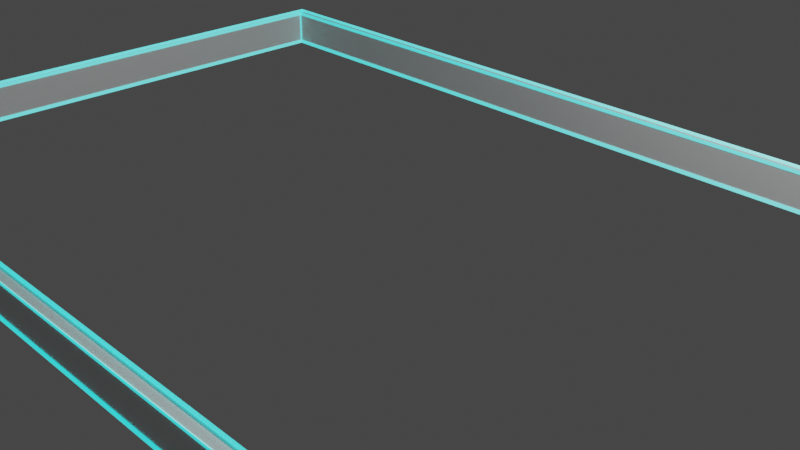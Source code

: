 # Source: border10.blend  (saved by Blender 3.5.10; exported with 4.5.12 LTS)
import bpy
from mathutils import Matrix  # noqa: F401  (used for matrix-valued properties, if any)

bpy.ops.wm.read_factory_settings(use_empty=True)
scene = bpy.context.scene
scene.name = 'Scene'

# ---- collections
col_collection = bpy.data.collections.new('Collection'); scene.collection.children.link(col_collection)

# ---- materials (node trees are filled in below, after node groups)
mat_material_001 = bpy.data.materials.new('Material.001')
mat_material_001.use_transparent_shadow = False
mat_material_002 = bpy.data.materials.new('Material.002')
mat_material_002.use_transparent_shadow = False

# ---- material node trees
mat_material_001.use_nodes = True; mat_material_001.node_tree.nodes.clear()
_N = mat_material_001.node_tree.nodes; _L = mat_material_001.node_tree.links
n0 = _N.new('ShaderNodeBsdfPrincipled'); n0.name = 'Principled BSDF'; n0.location = (10, 300)
n0.distribution = 'GGX'
n0.subsurface_method = 'RANDOM_WALK_SKIN'
n0.inputs[3].default_value = 1.45
n0.inputs[27].default_value = (0.0, 0.0, 0.0, 1.0)
n0.inputs[28].default_value = 1.0
n1 = _N.new('ShaderNodeOutputMaterial'); n1.name = 'Material Output'; n1.location = (300, 300)
_L.new(n0.outputs[0], n1.inputs[0])
n1.is_active_output = True
mat_material_002.use_nodes = True; mat_material_002.node_tree.nodes.clear()
_N = mat_material_002.node_tree.nodes; _L = mat_material_002.node_tree.links
n0 = _N.new('ShaderNodeBsdfPrincipled'); n0.name = 'Principled BSDF'; n0.location = (10, 300)
n0.distribution = 'GGX'
n0.subsurface_method = 'RANDOM_WALK_SKIN'
n0.inputs[3].default_value = 1.45
n0.inputs[27].default_value = (0.0, 0.9758, 1.0, 1.0)
n0.inputs[28].default_value = 1.0
n1 = _N.new('ShaderNodeOutputMaterial'); n1.name = 'Material Output'; n1.location = (300, 300)
_L.new(n0.outputs[0], n1.inputs[0])
n1.is_active_output = True

# ---- world
world_world = bpy.data.worlds.new('World'); scene.world = world_world
world_world.use_nodes = True; world_world.node_tree.nodes.clear()
_N = world_world.node_tree.nodes; _L = world_world.node_tree.links
n0 = _N.new('ShaderNodeOutputWorld'); n0.name = 'World Output'; n0.location = (300, 300)
n1 = _N.new('ShaderNodeBackground'); n1.name = 'Background'; n1.location = (10, 300)
n1.inputs[0].default_value = (0.05088, 0.05088, 0.05088, 1.0)
_L.new(n1.outputs[0], n0.inputs[0])
n0.is_active_output = True
world_world.color = (0.05088, 0.05088, 0.05088)
world_world.use_sun_shadow = False
world_world.sun_shadow_jitter_overblur = 0.0

# ---- cameras
cam_camera = bpy.data.cameras.new('Camera')
cam_camera.clip_end = 100.0
cam_camera.ortho_scale = 7.314

# ---- lights
light_light = bpy.data.lights.new('Light', 'POINT')
light_light.transmission_factor = 0.0
light_light.energy = 1000.0
light_light.shadow_soft_size = 0.1
light_light.shadow_maximum_resolution = 0.006
light_light.use_absolute_resolution = True

# ---- meshes
me_torus_001 = bpy.data.meshes.new('Torus.001')
me_torus_001.from_pydata([(13.86, -3.465, 0.198), (13.46, -3.465, 0.198), (13.46, -3.465, -0.198), (13.86, -3.465, -0.198), (-3.465, 13.86, 0.198), (-3.465, 13.46, 0.198), (-3.465, 13.46, -0.198), (-3.465, 13.86, -0.198), (-13.86, 3.465, 0.198), (-13.46, 3.465, 0.198), (-13.46, 3.465, -0.198), (-13.86, 3.465, -0.198), (3.465, -13.86, 0.198), (3.465, -13.46, 0.198), (3.465, -13.46, -0.198), (3.465, -13.86, -0.198)], [], [(7, 11, 8, 4), (12, 13, 9, 8), (6, 7, 3, 2), (15, 3, 0, 12), (11, 15, 12, 8), (3, 7, 4, 0), (2, 3, 15, 14), (15, 11, 10, 14), (0, 1, 13, 12), (5, 6, 2, 1), (13, 14, 10, 9), (1, 2, 14, 13), (8, 9, 5, 4), (9, 10, 6, 5), (10, 11, 7, 6), (4, 5, 1, 0)])
_uv = me_torus_001.uv_layers.new(name='UVMap')
_uv.uv.foreach_set('vector', [0.75, 0.375, 1.0, 0.375, 1.0, 0.625, 0.75, 0.625, 0.25, 0.625, 0.25, 0.875, 0.0, 0.875, 0.0, 0.625, 0.75, 0.125, 0.75, 0.375, 0.5, 0.375, 0.5, 0.125, 0.25, 0.375, 0.5, 0.375, 0.5, 0.625, 0.25, 0.625, 0.0, 0.375, 0.25, 0.375, 0.25, 0.625, 0.0, 0.625, 0.5, 0.375, 0.75, 0.375, 0.75, 0.625, 0.5, 0.625, 0.5, 0.125, 0.5, 0.375, 0.25, 0.375, 0.25, 0.125, 0.25, 0.375, 0.0, 0.375, 0.0, 0.125, 0.25, 0.125, 0.5, 0.625, 0.5, 0.875, 0.25, 0.875, 0.25, 0.625, 0.75, 0.875, 0.75, 0.125, 0.5, 0.125, 0.5, 0.875, 0.25, 0.875, 0.25, 0.125, 0.0, 0.125, 0.0, 0.875, 0.5, 0.875, 0.5, 0.125, 0.25, 0.125, 0.25, 0.875, 1.0, 0.625, 1.0, 0.875, 0.75, 0.875, 0.75, 0.625, 1.0, 0.875, 1.0, 0.125, 0.75, 0.125, 0.75, 0.875, 1.0, 0.125, 1.0, 0.375, 0.75, 0.375, 0.75, 0.125, 0.75, 0.625, 0.75, 0.875, 0.5, 0.875, 0.5, 0.625])
me_torus_001.materials.append(mat_material_001)
me_torus_001.materials.append(mat_material_002)
me_torus_001.update()

# ---- objects
ob_light = bpy.data.objects.new('Light', light_light)
ob_camera = bpy.data.objects.new('Camera', cam_camera)
ob_torus_001 = bpy.data.objects.new('Torus.001', me_torus_001)

# ---- transforms, parenting, visibility, modifiers, constraints
ob_light.location = (4.076, 1.005, 5.904)
ob_light.rotation_euler = (0.6503, 0.05522, 1.866)
ob_light.lock_rotations_4d = False
ob_light.empty_display_type = 'ARROWS'
ob_light.color = (0.0, 0.0, 0.0, 0.0)
ob_light.lineart.crease_threshold = 0.0
ob_camera.location = (7.359, -6.926, 4.958)
ob_camera.rotation_euler = (1.109, 0.0, 0.8149)
ob_camera.lock_rotations_4d = False
ob_camera.empty_display_type = 'ARROWS'
ob_camera.color = (0.0, 0.0, 0.0, 0.0)
ob_camera.display_type = 'WIRE'
ob_camera.lineart.crease_threshold = 0.0
ob_torus_001.location = (0.0, 6.612e-07, 7.126e-09)
ob_torus_001.rotation_mode = 'AXIS_ANGLE'
ob_torus_001.rotation_axis_angle = (0.7854, 0.0, 0.0, 1.0)
ob_torus_001.scale = (0.5, 0.5, 1.0)
_m = ob_torus_001.modifiers.new('Wireframe', 'WIREFRAME')
_m.thickness = 0.05
_m.offset = 1.0
_m.use_replace = False
_m.material_offset = 1
_m = ob_torus_001.modifiers.new('Triangulate', 'TRIANGULATE')

# ---- collection membership
col_collection.objects.link(ob_light)
col_collection.objects.link(ob_camera)
col_collection.objects.link(ob_torus_001)

# ---- scene / render settings (as saved in the file)
scene.camera = ob_camera
scene.frame_start = 1; scene.frame_end = 250; scene.frame_set(1)
scene.render.engine = 'BLENDER_EEVEE_NEXT'
scene.cycles.sampling_pattern = 'TABULATED_SOBOL'
scene.view_settings.view_transform = 'Filmic'
bpy.context.view_layer.update()
